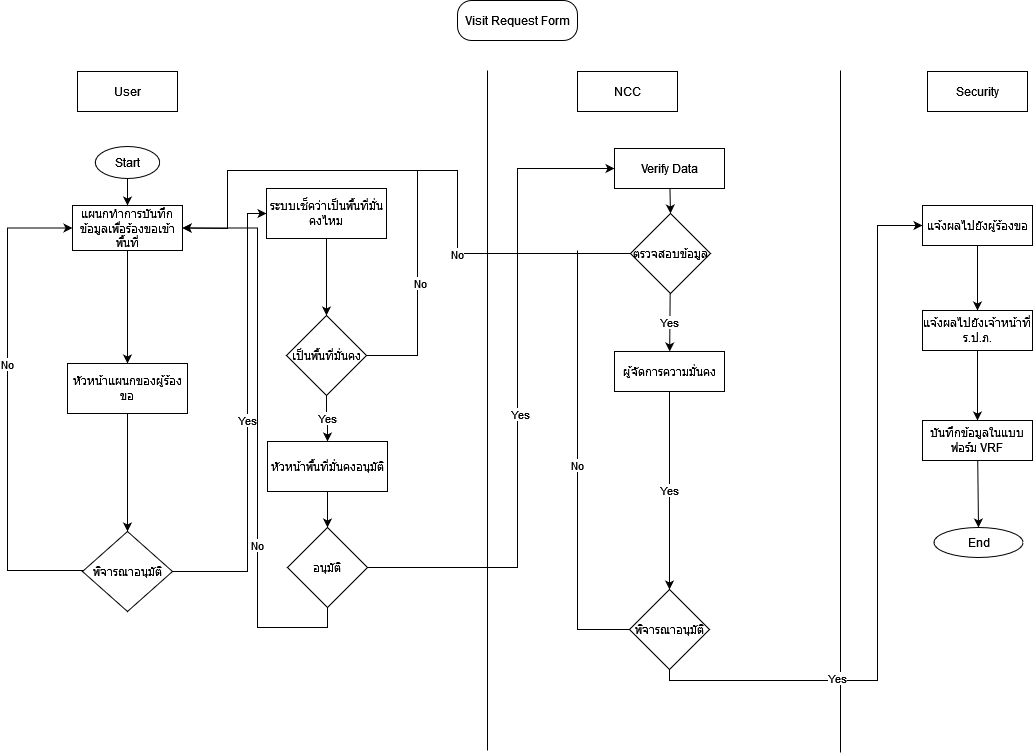

The diagram above was exported from draw.io. Its source (the exported page's mxGraphModel, read from the mxfile embedded in the PNG):
<mxGraphModel dx="1337" dy="530" grid="1" gridSize="10" guides="1" tooltips="1" connect="1" arrows="1" fold="1" page="1" pageScale="1" pageWidth="1169" pageHeight="827" math="0" shadow="0">
  <root>
    <mxCell id="0" />
    <mxCell id="1" parent="0" />
    <mxCell id="4Bu0_Rnxm-To5h4sg_7A-1" value="Visit Request Form" style="rounded=1;whiteSpace=wrap;html=1;arcSize=35;" parent="1" vertex="1">
      <mxGeometry x="510" y="10" width="120" height="40" as="geometry" />
    </mxCell>
    <mxCell id="4Bu0_Rnxm-To5h4sg_7A-6" value="User" style="rounded=0;whiteSpace=wrap;html=1;" parent="1" vertex="1">
      <mxGeometry x="130" y="81" width="100" height="40" as="geometry" />
    </mxCell>
    <mxCell id="4Bu0_Rnxm-To5h4sg_7A-9" value="" style="endArrow=none;html=1;rounded=0;fillColor=#141CFF;" parent="1" edge="1">
      <mxGeometry width="50" height="50" relative="1" as="geometry">
        <mxPoint x="540" y="760" as="sourcePoint" />
        <mxPoint x="540" y="80" as="targetPoint" />
      </mxGeometry>
    </mxCell>
    <mxCell id="4Bu0_Rnxm-To5h4sg_7A-11" value="NCC" style="rounded=0;whiteSpace=wrap;html=1;" parent="1" vertex="1">
      <mxGeometry x="630" y="81" width="100" height="40" as="geometry" />
    </mxCell>
    <mxCell id="4Bu0_Rnxm-To5h4sg_7A-13" value="Security" style="rounded=0;whiteSpace=wrap;html=1;" parent="1" vertex="1">
      <mxGeometry x="980" y="81" width="100" height="40" as="geometry" />
    </mxCell>
    <mxCell id="4Bu0_Rnxm-To5h4sg_7A-14" value="" style="endArrow=none;html=1;rounded=0;" parent="1" edge="1">
      <mxGeometry x="-0.25" y="-390" width="50" height="50" relative="1" as="geometry">
        <mxPoint x="893" y="762" as="sourcePoint" />
        <mxPoint x="893" y="80" as="targetPoint" />
        <mxPoint as="offset" />
      </mxGeometry>
    </mxCell>
    <mxCell id="gUWwzy4SVeOPrKN2ETkp-1" value="" style="edgeStyle=orthogonalEdgeStyle;rounded=0;orthogonalLoop=1;jettySize=auto;html=1;" edge="1" parent="1" source="4Bu0_Rnxm-To5h4sg_7A-16" target="4Bu0_Rnxm-To5h4sg_7A-18">
      <mxGeometry relative="1" as="geometry" />
    </mxCell>
    <mxCell id="4Bu0_Rnxm-To5h4sg_7A-16" value="แผนกทำการบันทึกข้อมูลเพื่อร้องขอเข้าพื้นที่" style="rounded=0;whiteSpace=wrap;html=1;" parent="1" vertex="1">
      <mxGeometry x="125" y="215" width="110" height="45" as="geometry" />
    </mxCell>
    <mxCell id="4Bu0_Rnxm-To5h4sg_7A-30" style="edgeStyle=orthogonalEdgeStyle;rounded=0;orthogonalLoop=1;jettySize=auto;html=1;" parent="1" source="4Bu0_Rnxm-To5h4sg_7A-18" target="4Bu0_Rnxm-To5h4sg_7A-29" edge="1">
      <mxGeometry relative="1" as="geometry" />
    </mxCell>
    <mxCell id="4Bu0_Rnxm-To5h4sg_7A-18" value="หัวหน้าแผนกของผู้ร้องขอ" style="rounded=0;whiteSpace=wrap;html=1;" parent="1" vertex="1">
      <mxGeometry x="120" y="373" width="120" height="50" as="geometry" />
    </mxCell>
    <mxCell id="4Bu0_Rnxm-To5h4sg_7A-31" style="edgeStyle=orthogonalEdgeStyle;rounded=0;orthogonalLoop=1;jettySize=auto;html=1;entryX=0;entryY=0.5;entryDx=0;entryDy=0;" parent="1" source="4Bu0_Rnxm-To5h4sg_7A-29" target="4Bu0_Rnxm-To5h4sg_7A-16" edge="1">
      <mxGeometry relative="1" as="geometry">
        <Array as="points">
          <mxPoint x="60" y="580" />
          <mxPoint x="60" y="238" />
        </Array>
      </mxGeometry>
    </mxCell>
    <mxCell id="4Bu0_Rnxm-To5h4sg_7A-32" value="No" style="edgeLabel;html=1;align=center;verticalAlign=middle;resizable=0;points=[];" parent="4Bu0_Rnxm-To5h4sg_7A-31" vertex="1" connectable="0">
      <mxGeometry x="0.1709" y="1" relative="1" as="geometry">
        <mxPoint as="offset" />
      </mxGeometry>
    </mxCell>
    <mxCell id="_2ISkNxBPBVQn119uURe-23" value="Yes" style="edgeStyle=orthogonalEdgeStyle;rounded=0;orthogonalLoop=1;jettySize=auto;html=1;entryX=0;entryY=0.5;entryDx=0;entryDy=0;" parent="1" source="4Bu0_Rnxm-To5h4sg_7A-29" target="_2ISkNxBPBVQn119uURe-14" edge="1">
      <mxGeometry relative="1" as="geometry">
        <Array as="points">
          <mxPoint x="300" y="581" />
          <mxPoint x="300" y="223" />
        </Array>
      </mxGeometry>
    </mxCell>
    <mxCell id="4Bu0_Rnxm-To5h4sg_7A-29" value="พิจารณาอนุมัติ" style="rhombus;whiteSpace=wrap;html=1;" parent="1" vertex="1">
      <mxGeometry x="135" y="541" width="90" height="80" as="geometry" />
    </mxCell>
    <mxCell id="4Bu0_Rnxm-To5h4sg_7A-50" style="edgeStyle=none;rounded=0;orthogonalLoop=1;jettySize=auto;html=1;entryX=0.5;entryY=0;entryDx=0;entryDy=0;elbow=vertical;" parent="1" source="4Bu0_Rnxm-To5h4sg_7A-33" target="4Bu0_Rnxm-To5h4sg_7A-35" edge="1">
      <mxGeometry relative="1" as="geometry" />
    </mxCell>
    <mxCell id="4Bu0_Rnxm-To5h4sg_7A-33" value="Verify Data" style="rounded=0;whiteSpace=wrap;html=1;" parent="1" vertex="1">
      <mxGeometry x="667" y="158" width="110" height="40" as="geometry" />
    </mxCell>
    <mxCell id="4Bu0_Rnxm-To5h4sg_7A-34" style="edgeStyle=orthogonalEdgeStyle;rounded=0;orthogonalLoop=1;jettySize=auto;html=1;exitX=0.5;exitY=1;exitDx=0;exitDy=0;" parent="1" source="4Bu0_Rnxm-To5h4sg_7A-33" target="4Bu0_Rnxm-To5h4sg_7A-33" edge="1">
      <mxGeometry relative="1" as="geometry" />
    </mxCell>
    <mxCell id="4Bu0_Rnxm-To5h4sg_7A-49" value="Yes" style="edgeStyle=none;rounded=0;orthogonalLoop=1;jettySize=auto;html=1;elbow=vertical;" parent="1" source="4Bu0_Rnxm-To5h4sg_7A-35" target="gcDFW7LQ3Gspscb2nfGG-2" edge="1">
      <mxGeometry relative="1" as="geometry">
        <mxPoint x="722" y="336" as="targetPoint" />
      </mxGeometry>
    </mxCell>
    <mxCell id="4Bu0_Rnxm-To5h4sg_7A-59" style="edgeStyle=none;rounded=0;orthogonalLoop=1;jettySize=auto;html=1;entryX=1;entryY=0.5;entryDx=0;entryDy=0;elbow=vertical;" parent="1" source="4Bu0_Rnxm-To5h4sg_7A-35" target="4Bu0_Rnxm-To5h4sg_7A-16" edge="1">
      <mxGeometry relative="1" as="geometry">
        <Array as="points">
          <mxPoint x="510" y="263" />
          <mxPoint x="510" y="180" />
          <mxPoint x="400" y="180" />
          <mxPoint x="280" y="180" />
          <mxPoint x="280" y="238" />
        </Array>
      </mxGeometry>
    </mxCell>
    <mxCell id="4Bu0_Rnxm-To5h4sg_7A-60" value="No" style="edgeLabel;html=1;align=center;verticalAlign=middle;resizable=0;points=[];" parent="4Bu0_Rnxm-To5h4sg_7A-59" vertex="1" connectable="0">
      <mxGeometry x="-0.5838" y="-1" relative="1" as="geometry">
        <mxPoint x="-51" y="1" as="offset" />
      </mxGeometry>
    </mxCell>
    <mxCell id="4Bu0_Rnxm-To5h4sg_7A-35" value="ตรวจสอบข้อมูล" style="rhombus;whiteSpace=wrap;html=1;" parent="1" vertex="1">
      <mxGeometry x="683" y="223" width="80" height="80" as="geometry" />
    </mxCell>
    <mxCell id="4Bu0_Rnxm-To5h4sg_7A-67" style="edgeStyle=none;rounded=0;orthogonalLoop=1;jettySize=auto;html=1;entryX=0.5;entryY=0;entryDx=0;entryDy=0;elbow=vertical;" parent="1" source="4Bu0_Rnxm-To5h4sg_7A-61" target="4Bu0_Rnxm-To5h4sg_7A-62" edge="1">
      <mxGeometry relative="1" as="geometry" />
    </mxCell>
    <mxCell id="4Bu0_Rnxm-To5h4sg_7A-61" value="แจ้งผลไปยังผู้ร้องขอ" style="rounded=0;whiteSpace=wrap;html=1;" parent="1" vertex="1">
      <mxGeometry x="975" y="215" width="110" height="40" as="geometry" />
    </mxCell>
    <mxCell id="4Bu0_Rnxm-To5h4sg_7A-66" style="edgeStyle=none;rounded=0;orthogonalLoop=1;jettySize=auto;html=1;entryX=0.5;entryY=0;entryDx=0;entryDy=0;elbow=vertical;" parent="1" source="4Bu0_Rnxm-To5h4sg_7A-62" target="4Bu0_Rnxm-To5h4sg_7A-63" edge="1">
      <mxGeometry relative="1" as="geometry" />
    </mxCell>
    <mxCell id="4Bu0_Rnxm-To5h4sg_7A-62" value="แจ้งผลไปยังเจ้าหน้าที่ ร.ป.ภ." style="rounded=0;whiteSpace=wrap;html=1;" parent="1" vertex="1">
      <mxGeometry x="975" y="320" width="110" height="40" as="geometry" />
    </mxCell>
    <mxCell id="4Bu0_Rnxm-To5h4sg_7A-69" style="edgeStyle=none;rounded=0;orthogonalLoop=1;jettySize=auto;html=1;entryX=0.5;entryY=0;entryDx=0;entryDy=0;elbow=vertical;" parent="1" source="4Bu0_Rnxm-To5h4sg_7A-63" target="4Bu0_Rnxm-To5h4sg_7A-68" edge="1">
      <mxGeometry relative="1" as="geometry" />
    </mxCell>
    <mxCell id="4Bu0_Rnxm-To5h4sg_7A-63" value="บันทึกข้อมูลในแบบฟอร์ม VRF" style="rounded=0;whiteSpace=wrap;html=1;" parent="1" vertex="1">
      <mxGeometry x="975" y="430" width="110" height="40" as="geometry" />
    </mxCell>
    <mxCell id="4Bu0_Rnxm-To5h4sg_7A-68" value="End" style="ellipse;whiteSpace=wrap;html=1;" parent="1" vertex="1">
      <mxGeometry x="986.5" y="537" width="89" height="30" as="geometry" />
    </mxCell>
    <mxCell id="4Bu0_Rnxm-To5h4sg_7A-70" value="Start" style="ellipse;whiteSpace=wrap;html=1;" parent="1" vertex="1">
      <mxGeometry x="147.75" y="156" width="64.5" height="32" as="geometry" />
    </mxCell>
    <mxCell id="4Bu0_Rnxm-To5h4sg_7A-76" value="" style="endArrow=classic;html=1;rounded=0;elbow=vertical;exitX=0.5;exitY=1;exitDx=0;exitDy=0;entryX=0.5;entryY=0;entryDx=0;entryDy=0;" parent="1" source="4Bu0_Rnxm-To5h4sg_7A-70" target="4Bu0_Rnxm-To5h4sg_7A-16" edge="1">
      <mxGeometry width="50" height="50" relative="1" as="geometry">
        <mxPoint x="670" y="230" as="sourcePoint" />
        <mxPoint x="720" y="180" as="targetPoint" />
      </mxGeometry>
    </mxCell>
    <mxCell id="_2ISkNxBPBVQn119uURe-17" value="" style="edgeStyle=orthogonalEdgeStyle;rounded=0;orthogonalLoop=1;jettySize=auto;html=1;" parent="1" source="_2ISkNxBPBVQn119uURe-14" target="_2ISkNxBPBVQn119uURe-15" edge="1">
      <mxGeometry relative="1" as="geometry" />
    </mxCell>
    <mxCell id="_2ISkNxBPBVQn119uURe-14" value="ระบบเช็คว่าเป็นพื้นที่มั่นคงไหม" style="rounded=0;whiteSpace=wrap;html=1;" parent="1" vertex="1">
      <mxGeometry x="319" y="198" width="120" height="50" as="geometry" />
    </mxCell>
    <mxCell id="_2ISkNxBPBVQn119uURe-18" value="Yes" style="edgeStyle=orthogonalEdgeStyle;rounded=0;orthogonalLoop=1;jettySize=auto;html=1;" parent="1" source="_2ISkNxBPBVQn119uURe-15" target="_2ISkNxBPBVQn119uURe-16" edge="1">
      <mxGeometry relative="1" as="geometry" />
    </mxCell>
    <mxCell id="_2ISkNxBPBVQn119uURe-15" value="เป็นพื้นที่มั่นคง" style="rhombus;whiteSpace=wrap;html=1;" parent="1" vertex="1">
      <mxGeometry x="339" y="325" width="80" height="80" as="geometry" />
    </mxCell>
    <mxCell id="_2ISkNxBPBVQn119uURe-24" style="edgeStyle=orthogonalEdgeStyle;rounded=0;orthogonalLoop=1;jettySize=auto;html=1;entryX=0.5;entryY=0;entryDx=0;entryDy=0;" parent="1" source="_2ISkNxBPBVQn119uURe-16" target="_2ISkNxBPBVQn119uURe-19" edge="1">
      <mxGeometry relative="1" as="geometry" />
    </mxCell>
    <mxCell id="_2ISkNxBPBVQn119uURe-16" value="หัวหน้าพื้นที่มั่นคงอนุมัติ" style="rounded=0;whiteSpace=wrap;html=1;" parent="1" vertex="1">
      <mxGeometry x="320" y="451" width="120" height="50" as="geometry" />
    </mxCell>
    <mxCell id="gcDFW7LQ3Gspscb2nfGG-21" style="edgeStyle=orthogonalEdgeStyle;rounded=0;orthogonalLoop=1;jettySize=auto;html=1;entryX=0;entryY=0.5;entryDx=0;entryDy=0;" parent="1" source="_2ISkNxBPBVQn119uURe-19" target="4Bu0_Rnxm-To5h4sg_7A-33" edge="1">
      <mxGeometry relative="1" as="geometry">
        <Array as="points">
          <mxPoint x="570" y="577" />
          <mxPoint x="570" y="178" />
        </Array>
      </mxGeometry>
    </mxCell>
    <mxCell id="gcDFW7LQ3Gspscb2nfGG-22" value="Yes" style="edgeLabel;html=1;align=center;verticalAlign=middle;resizable=0;points=[];" parent="gcDFW7LQ3Gspscb2nfGG-21" vertex="1" connectable="0">
      <mxGeometry x="-0.0588" y="-2" relative="1" as="geometry">
        <mxPoint as="offset" />
      </mxGeometry>
    </mxCell>
    <mxCell id="gcDFW7LQ3Gspscb2nfGG-23" style="edgeStyle=orthogonalEdgeStyle;rounded=0;orthogonalLoop=1;jettySize=auto;html=1;exitX=0.5;exitY=1;exitDx=0;exitDy=0;entryX=1;entryY=0.5;entryDx=0;entryDy=0;" parent="1" source="_2ISkNxBPBVQn119uURe-19" target="4Bu0_Rnxm-To5h4sg_7A-16" edge="1">
      <mxGeometry relative="1" as="geometry">
        <mxPoint x="330" y="270" as="targetPoint" />
        <Array as="points">
          <mxPoint x="380" y="637" />
          <mxPoint x="310" y="637" />
          <mxPoint x="310" y="238" />
        </Array>
      </mxGeometry>
    </mxCell>
    <mxCell id="gcDFW7LQ3Gspscb2nfGG-24" value="No" style="edgeLabel;html=1;align=center;verticalAlign=middle;resizable=0;points=[];" parent="gcDFW7LQ3Gspscb2nfGG-23" vertex="1" connectable="0">
      <mxGeometry x="-0.3871" y="1" relative="1" as="geometry">
        <mxPoint as="offset" />
      </mxGeometry>
    </mxCell>
    <mxCell id="_2ISkNxBPBVQn119uURe-19" value="อนุมัติ" style="rhombus;whiteSpace=wrap;html=1;" parent="1" vertex="1">
      <mxGeometry x="340" y="537" width="80" height="80" as="geometry" />
    </mxCell>
    <mxCell id="gcDFW7LQ3Gspscb2nfGG-5" value="Yes" style="edgeStyle=orthogonalEdgeStyle;rounded=0;orthogonalLoop=1;jettySize=auto;html=1;exitX=0.5;exitY=1;exitDx=0;exitDy=0;" parent="1" source="gcDFW7LQ3Gspscb2nfGG-2" target="gcDFW7LQ3Gspscb2nfGG-4" edge="1">
      <mxGeometry relative="1" as="geometry" />
    </mxCell>
    <mxCell id="gcDFW7LQ3Gspscb2nfGG-2" value="ผู้จัดการความมั่นคง" style="rounded=0;whiteSpace=wrap;html=1;" parent="1" vertex="1">
      <mxGeometry x="667" y="361" width="110" height="40" as="geometry" />
    </mxCell>
    <mxCell id="gcDFW7LQ3Gspscb2nfGG-8" style="edgeStyle=orthogonalEdgeStyle;rounded=0;orthogonalLoop=1;jettySize=auto;html=1;entryX=0;entryY=0.5;entryDx=0;entryDy=0;exitX=0.5;exitY=1;exitDx=0;exitDy=0;" parent="1" source="gcDFW7LQ3Gspscb2nfGG-4" target="4Bu0_Rnxm-To5h4sg_7A-61" edge="1">
      <mxGeometry relative="1" as="geometry">
        <mxPoint x="235" y="690" as="targetPoint" />
        <Array as="points">
          <mxPoint x="722" y="690" />
          <mxPoint x="930" y="690" />
          <mxPoint x="930" y="235" />
        </Array>
      </mxGeometry>
    </mxCell>
    <mxCell id="gcDFW7LQ3Gspscb2nfGG-9" value="Yes" style="edgeLabel;html=1;align=center;verticalAlign=middle;resizable=0;points=[];" parent="gcDFW7LQ3Gspscb2nfGG-8" vertex="1" connectable="0">
      <mxGeometry x="-0.506" y="3" relative="1" as="geometry">
        <mxPoint as="offset" />
      </mxGeometry>
    </mxCell>
    <mxCell id="gcDFW7LQ3Gspscb2nfGG-4" value="พิจารณาอนุมัติ" style="rhombus;whiteSpace=wrap;html=1;" parent="1" vertex="1">
      <mxGeometry x="682" y="599" width="80" height="80" as="geometry" />
    </mxCell>
    <mxCell id="gcDFW7LQ3Gspscb2nfGG-17" value="No" style="endArrow=none;html=1;rounded=0;exitX=0;exitY=0.5;exitDx=0;exitDy=0;" parent="1" source="gcDFW7LQ3Gspscb2nfGG-4" edge="1">
      <mxGeometry width="50" height="50" relative="1" as="geometry">
        <mxPoint x="440" y="410" as="sourcePoint" />
        <mxPoint x="630" y="260" as="targetPoint" />
        <Array as="points">
          <mxPoint x="630" y="639" />
        </Array>
      </mxGeometry>
    </mxCell>
    <mxCell id="gcDFW7LQ3Gspscb2nfGG-25" value="" style="endArrow=none;html=1;rounded=0;exitX=1;exitY=0.5;exitDx=0;exitDy=0;" parent="1" source="_2ISkNxBPBVQn119uURe-15" edge="1">
      <mxGeometry width="50" height="50" relative="1" as="geometry">
        <mxPoint x="440" y="440" as="sourcePoint" />
        <mxPoint x="470" y="180" as="targetPoint" />
        <Array as="points">
          <mxPoint x="470" y="365" />
        </Array>
      </mxGeometry>
    </mxCell>
    <mxCell id="gcDFW7LQ3Gspscb2nfGG-26" value="No" style="edgeLabel;html=1;align=center;verticalAlign=middle;resizable=0;points=[];" parent="gcDFW7LQ3Gspscb2nfGG-25" vertex="1" connectable="0">
      <mxGeometry x="0.0508" y="-2" relative="1" as="geometry">
        <mxPoint as="offset" />
      </mxGeometry>
    </mxCell>
  </root>
</mxGraphModel>